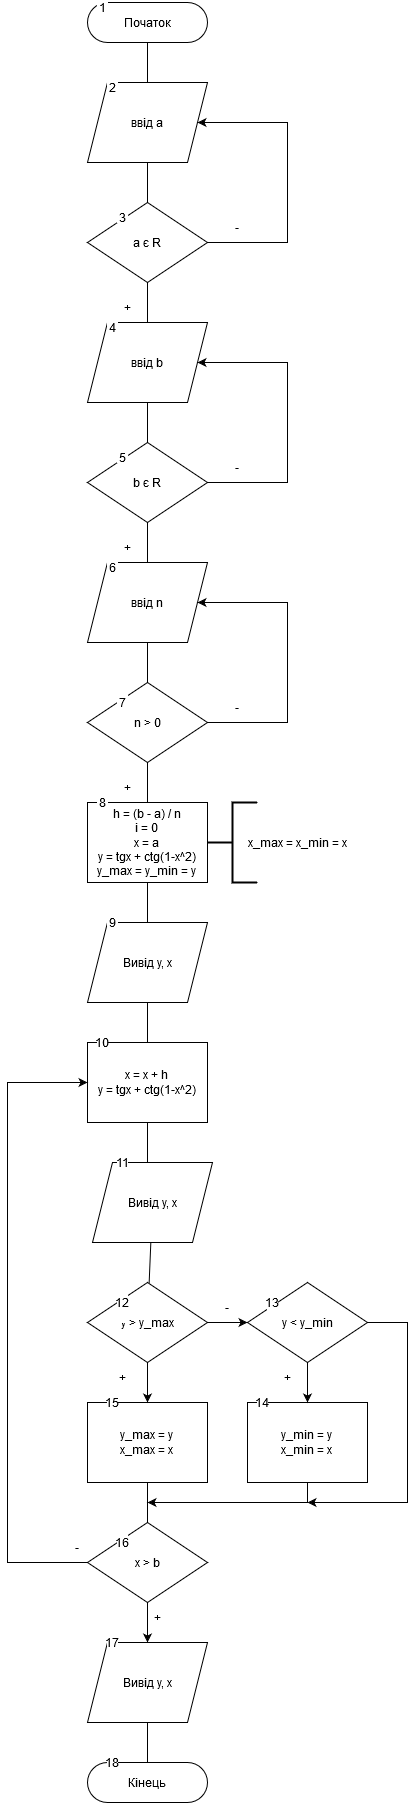

The diagram above was exported from draw.io. Its source (the exported page's mxGraphModel, read from the mxfile embedded in the PNG):
<mxGraphModel dx="1138" dy="1802" grid="1" gridSize="10" guides="1" tooltips="1" connect="1" arrows="1" fold="1" page="1" pageScale="1" pageWidth="827" pageHeight="1169" math="0" shadow="0">
  <root>
    <mxCell id="0" />
    <mxCell id="1" parent="0" />
    <mxCell id="e6ymq5OhCVcqAGx59tbJ-1" value="Початок" style="rounded=1;whiteSpace=wrap;html=1;arcSize=50;" parent="1" vertex="1">
      <mxGeometry x="320" y="-1160" width="120" height="40" as="geometry" />
    </mxCell>
    <mxCell id="e6ymq5OhCVcqAGx59tbJ-2" value="&lt;div&gt;Кінець&lt;/div&gt;" style="rounded=1;whiteSpace=wrap;html=1;arcSize=50;" parent="1" vertex="1">
      <mxGeometry x="320" y="600" width="120" height="40" as="geometry" />
    </mxCell>
    <mxCell id="e6ymq5OhCVcqAGx59tbJ-4" value="ввід а" style="shape=parallelogram;perimeter=parallelogramPerimeter;whiteSpace=wrap;html=1;fixedSize=1;rounded=0;gradientColor=none;" parent="1" vertex="1">
      <mxGeometry x="320" y="-1080" width="120" height="80" as="geometry" />
    </mxCell>
    <mxCell id="e6ymq5OhCVcqAGx59tbJ-5" value="1" style="rounded=0;whiteSpace=wrap;html=1;gradientColor=none;strokeColor=#FFFFFF;" parent="1" vertex="1">
      <mxGeometry x="330" y="-1160" width="10" height="10" as="geometry" />
    </mxCell>
    <mxCell id="e6ymq5OhCVcqAGx59tbJ-6" value="1" style="rounded=0;whiteSpace=wrap;html=1;gradientColor=none;strokeColor=#FFFFFF;" parent="1" vertex="1">
      <mxGeometry x="340" y="-840" width="10" height="10" as="geometry" />
    </mxCell>
    <mxCell id="e6ymq5OhCVcqAGx59tbJ-21" value="" style="endArrow=none;html=1;rounded=0;entryX=0.5;entryY=1;entryDx=0;entryDy=0;exitX=0.5;exitY=0;exitDx=0;exitDy=0;" parent="1" source="e6ymq5OhCVcqAGx59tbJ-4" target="e6ymq5OhCVcqAGx59tbJ-1" edge="1">
      <mxGeometry width="50" height="50" relative="1" as="geometry">
        <mxPoint x="300" y="-1060" as="sourcePoint" />
        <mxPoint x="350" y="-1110" as="targetPoint" />
      </mxGeometry>
    </mxCell>
    <mxCell id="e6ymq5OhCVcqAGx59tbJ-22" value="а є R" style="rhombus;whiteSpace=wrap;html=1;rounded=0;gradientColor=none;" parent="1" vertex="1">
      <mxGeometry x="320" y="-960" width="120" height="80" as="geometry" />
    </mxCell>
    <mxCell id="e6ymq5OhCVcqAGx59tbJ-24" value="&lt;div&gt;2&lt;/div&gt;" style="rounded=0;whiteSpace=wrap;html=1;gradientColor=none;strokeColor=#FFFFFF;" parent="1" vertex="1">
      <mxGeometry x="340" y="-1080" width="10" height="10" as="geometry" />
    </mxCell>
    <mxCell id="e6ymq5OhCVcqAGx59tbJ-25" value="&lt;div&gt;3&lt;/div&gt;" style="rounded=0;whiteSpace=wrap;html=1;gradientColor=none;strokeColor=#FFFFFF;" parent="1" vertex="1">
      <mxGeometry x="350" y="-950" width="10" height="10" as="geometry" />
    </mxCell>
    <mxCell id="e6ymq5OhCVcqAGx59tbJ-26" value="" style="endArrow=none;html=1;rounded=0;exitX=0.5;exitY=0;exitDx=0;exitDy=0;" parent="1" source="e6ymq5OhCVcqAGx59tbJ-22" target="e6ymq5OhCVcqAGx59tbJ-4" edge="1">
      <mxGeometry width="50" height="50" relative="1" as="geometry">
        <mxPoint x="350" y="-950" as="sourcePoint" />
        <mxPoint x="390" y="-990" as="targetPoint" />
      </mxGeometry>
    </mxCell>
    <mxCell id="e6ymq5OhCVcqAGx59tbJ-29" value="ввід b" style="shape=parallelogram;perimeter=parallelogramPerimeter;whiteSpace=wrap;html=1;fixedSize=1;rounded=0;gradientColor=none;" parent="1" vertex="1">
      <mxGeometry x="320" y="-840" width="120" height="80" as="geometry" />
    </mxCell>
    <mxCell id="e6ymq5OhCVcqAGx59tbJ-30" value="" style="endArrow=none;html=1;rounded=0;" parent="1" source="e6ymq5OhCVcqAGx59tbJ-29" target="e6ymq5OhCVcqAGx59tbJ-22" edge="1">
      <mxGeometry width="50" height="50" relative="1" as="geometry">
        <mxPoint x="530" y="-830" as="sourcePoint" />
        <mxPoint x="580" y="-880" as="targetPoint" />
      </mxGeometry>
    </mxCell>
    <mxCell id="e6ymq5OhCVcqAGx59tbJ-31" value="b є R" style="rhombus;whiteSpace=wrap;html=1;rounded=0;gradientColor=none;" parent="1" vertex="1">
      <mxGeometry x="320" y="-720" width="120" height="80" as="geometry" />
    </mxCell>
    <mxCell id="e6ymq5OhCVcqAGx59tbJ-32" value="" style="endArrow=none;html=1;rounded=0;" parent="1" source="e6ymq5OhCVcqAGx59tbJ-31" target="e6ymq5OhCVcqAGx59tbJ-29" edge="1">
      <mxGeometry width="50" height="50" relative="1" as="geometry">
        <mxPoint x="490" y="-710" as="sourcePoint" />
        <mxPoint x="540" y="-760" as="targetPoint" />
      </mxGeometry>
    </mxCell>
    <mxCell id="e6ymq5OhCVcqAGx59tbJ-34" value="ввід n" style="shape=parallelogram;perimeter=parallelogramPerimeter;whiteSpace=wrap;html=1;fixedSize=1;rounded=0;gradientColor=none;" parent="1" vertex="1">
      <mxGeometry x="320" y="-600" width="120" height="80" as="geometry" />
    </mxCell>
    <mxCell id="e6ymq5OhCVcqAGx59tbJ-35" value="n &amp;gt; 0" style="rhombus;whiteSpace=wrap;html=1;rounded=0;gradientColor=none;" parent="1" vertex="1">
      <mxGeometry x="320" y="-480" width="120" height="80" as="geometry" />
    </mxCell>
    <mxCell id="e6ymq5OhCVcqAGx59tbJ-36" value="" style="endArrow=none;html=1;rounded=0;" parent="1" source="e6ymq5OhCVcqAGx59tbJ-35" target="e6ymq5OhCVcqAGx59tbJ-34" edge="1">
      <mxGeometry width="50" height="50" relative="1" as="geometry">
        <mxPoint x="460" y="-480" as="sourcePoint" />
        <mxPoint x="510" y="-530" as="targetPoint" />
      </mxGeometry>
    </mxCell>
    <mxCell id="e6ymq5OhCVcqAGx59tbJ-37" value="" style="endArrow=none;html=1;rounded=0;" parent="1" source="e6ymq5OhCVcqAGx59tbJ-34" target="e6ymq5OhCVcqAGx59tbJ-31" edge="1">
      <mxGeometry width="50" height="50" relative="1" as="geometry">
        <mxPoint x="530" y="-600" as="sourcePoint" />
        <mxPoint x="580" y="-650" as="targetPoint" />
      </mxGeometry>
    </mxCell>
    <mxCell id="e6ymq5OhCVcqAGx59tbJ-40" value="&lt;div&gt;4&lt;/div&gt;" style="rounded=0;whiteSpace=wrap;html=1;gradientColor=none;strokeColor=#FFFFFF;" parent="1" vertex="1">
      <mxGeometry x="340" y="-840" width="10" height="10" as="geometry" />
    </mxCell>
    <mxCell id="e6ymq5OhCVcqAGx59tbJ-42" value="5" style="rounded=0;whiteSpace=wrap;html=1;gradientColor=none;strokeColor=#FFFFFF;" parent="1" vertex="1">
      <mxGeometry x="350" y="-710" width="10" height="10" as="geometry" />
    </mxCell>
    <mxCell id="e6ymq5OhCVcqAGx59tbJ-43" value="6" style="rounded=0;whiteSpace=wrap;html=1;gradientColor=none;strokeColor=#FFFFFF;" parent="1" vertex="1">
      <mxGeometry x="340" y="-600" width="10" height="10" as="geometry" />
    </mxCell>
    <mxCell id="e6ymq5OhCVcqAGx59tbJ-44" value="7" style="rounded=0;whiteSpace=wrap;html=1;gradientColor=none;strokeColor=#FFFFFF;" parent="1" vertex="1">
      <mxGeometry x="350" y="-480" width="10" height="40" as="geometry" />
    </mxCell>
    <mxCell id="e6ymq5OhCVcqAGx59tbJ-46" value="" style="endArrow=classic;html=1;rounded=0;exitX=1;exitY=0.5;exitDx=0;exitDy=0;" parent="1" source="e6ymq5OhCVcqAGx59tbJ-35" target="e6ymq5OhCVcqAGx59tbJ-34" edge="1">
      <mxGeometry width="50" height="50" relative="1" as="geometry">
        <mxPoint x="490" y="-420" as="sourcePoint" />
        <mxPoint x="540" y="-470" as="targetPoint" />
        <Array as="points">
          <mxPoint x="520" y="-440" />
          <mxPoint x="520" y="-560" />
        </Array>
      </mxGeometry>
    </mxCell>
    <mxCell id="e6ymq5OhCVcqAGx59tbJ-47" value="" style="endArrow=classic;html=1;rounded=0;exitX=1;exitY=0.5;exitDx=0;exitDy=0;" parent="1" edge="1">
      <mxGeometry width="50" height="50" relative="1" as="geometry">
        <mxPoint x="440" y="-680" as="sourcePoint" />
        <mxPoint x="430" y="-800" as="targetPoint" />
        <Array as="points">
          <mxPoint x="520" y="-680" />
          <mxPoint x="520" y="-800" />
        </Array>
      </mxGeometry>
    </mxCell>
    <mxCell id="e6ymq5OhCVcqAGx59tbJ-48" value="" style="endArrow=classic;html=1;rounded=0;exitX=1;exitY=0.5;exitDx=0;exitDy=0;" parent="1" edge="1">
      <mxGeometry width="50" height="50" relative="1" as="geometry">
        <mxPoint x="440" y="-920" as="sourcePoint" />
        <mxPoint x="430" y="-1040" as="targetPoint" />
        <Array as="points">
          <mxPoint x="520" y="-920" />
          <mxPoint x="520" y="-1040" />
        </Array>
      </mxGeometry>
    </mxCell>
    <mxCell id="e6ymq5OhCVcqAGx59tbJ-49" value="-" style="rounded=0;whiteSpace=wrap;html=1;strokeColor=none;gradientColor=none;fillColor=none;" parent="1" vertex="1">
      <mxGeometry x="440" y="-710" width="60" height="30" as="geometry" />
    </mxCell>
    <mxCell id="e6ymq5OhCVcqAGx59tbJ-50" value="-" style="rounded=0;whiteSpace=wrap;html=1;strokeColor=none;gradientColor=none;fillColor=none;" parent="1" vertex="1">
      <mxGeometry x="440" y="-470" width="60" height="30" as="geometry" />
    </mxCell>
    <mxCell id="e6ymq5OhCVcqAGx59tbJ-51" value="-" style="rounded=0;whiteSpace=wrap;html=1;strokeColor=none;gradientColor=none;fillColor=none;" parent="1" vertex="1">
      <mxGeometry x="440" y="-950" width="60" height="30" as="geometry" />
    </mxCell>
    <mxCell id="e6ymq5OhCVcqAGx59tbJ-52" value="+" style="rounded=0;whiteSpace=wrap;html=1;strokeColor=none;gradientColor=none;fillColor=none;" parent="1" vertex="1">
      <mxGeometry x="330" y="-870" width="60" height="30" as="geometry" />
    </mxCell>
    <mxCell id="e6ymq5OhCVcqAGx59tbJ-56" value="+" style="rounded=0;whiteSpace=wrap;html=1;strokeColor=none;gradientColor=none;fillColor=none;" parent="1" vertex="1">
      <mxGeometry x="330" y="-630" width="60" height="30" as="geometry" />
    </mxCell>
    <mxCell id="e6ymq5OhCVcqAGx59tbJ-62" value="" style="endArrow=none;html=1;rounded=0;" parent="1" source="e6ymq5OhCVcqAGx59tbJ-63" target="e6ymq5OhCVcqAGx59tbJ-35" edge="1">
      <mxGeometry width="50" height="50" relative="1" as="geometry">
        <mxPoint x="330" y="-370" as="sourcePoint" />
        <mxPoint x="560" y="-340" as="targetPoint" />
      </mxGeometry>
    </mxCell>
    <mxCell id="e6ymq5OhCVcqAGx59tbJ-63" value="&lt;div&gt;h = (b - a) / n&lt;/div&gt;&lt;div&gt;i = 0&lt;br&gt;&lt;/div&gt;&lt;div&gt;x = a&lt;br&gt;&lt;/div&gt;&lt;div&gt;y = tgx + ctg(1-x^2)&lt;/div&gt;&lt;div&gt;y_max = y_min = y&lt;br&gt;&lt;/div&gt;" style="rounded=0;whiteSpace=wrap;html=1;strokeColor=#000000;fillColor=default;gradientColor=none;" parent="1" vertex="1">
      <mxGeometry x="320" y="-360" width="120" height="80" as="geometry" />
    </mxCell>
    <mxCell id="e6ymq5OhCVcqAGx59tbJ-64" value="+" style="rounded=0;whiteSpace=wrap;html=1;strokeColor=none;gradientColor=none;fillColor=none;" parent="1" vertex="1">
      <mxGeometry x="330" y="-390" width="60" height="30" as="geometry" />
    </mxCell>
    <mxCell id="e6ymq5OhCVcqAGx59tbJ-65" value="&lt;div&gt;Вивід y, x&lt;/div&gt;" style="shape=parallelogram;perimeter=parallelogramPerimeter;whiteSpace=wrap;html=1;fixedSize=1;rounded=0;strokeColor=#000000;fillColor=default;gradientColor=none;" parent="1" vertex="1">
      <mxGeometry x="320" y="-240" width="120" height="80" as="geometry" />
    </mxCell>
    <mxCell id="e6ymq5OhCVcqAGx59tbJ-66" value="8" style="rounded=0;whiteSpace=wrap;html=1;gradientColor=none;strokeColor=#FFFFFF;" parent="1" vertex="1">
      <mxGeometry x="330" y="-380" width="10" height="40" as="geometry" />
    </mxCell>
    <mxCell id="e6ymq5OhCVcqAGx59tbJ-67" value="9" style="rounded=0;whiteSpace=wrap;html=1;gradientColor=none;strokeColor=#FFFFFF;" parent="1" vertex="1">
      <mxGeometry x="340" y="-260" width="10" height="40" as="geometry" />
    </mxCell>
    <mxCell id="e6ymq5OhCVcqAGx59tbJ-68" value="" style="endArrow=none;html=1;rounded=0;" parent="1" source="e6ymq5OhCVcqAGx59tbJ-65" target="e6ymq5OhCVcqAGx59tbJ-63" edge="1">
      <mxGeometry width="50" height="50" relative="1" as="geometry">
        <mxPoint x="510" y="-230" as="sourcePoint" />
        <mxPoint x="560" y="-280" as="targetPoint" />
      </mxGeometry>
    </mxCell>
    <mxCell id="U12YQnXA8Tl8tflIaSpb-1" value="&lt;div&gt;x = x + h&lt;br&gt;&lt;/div&gt;&lt;div&gt;y = tgx + ctg(1-x^2)&lt;/div&gt;" style="rounded=0;whiteSpace=wrap;html=1;" parent="1" vertex="1">
      <mxGeometry x="320" y="-120" width="120" height="80" as="geometry" />
    </mxCell>
    <mxCell id="U12YQnXA8Tl8tflIaSpb-2" value="" style="endArrow=none;html=1;rounded=0;" parent="1" source="e6ymq5OhCVcqAGx59tbJ-65" target="U12YQnXA8Tl8tflIaSpb-1" edge="1">
      <mxGeometry width="50" height="50" relative="1" as="geometry">
        <mxPoint x="390" y="-170" as="sourcePoint" />
        <mxPoint x="560" y="-160" as="targetPoint" />
      </mxGeometry>
    </mxCell>
    <mxCell id="U12YQnXA8Tl8tflIaSpb-4" value="" style="strokeWidth=2;html=1;shape=mxgraph.flowchart.annotation_2;align=left;labelPosition=right;pointerEvents=1;fillColor=default;" parent="1" vertex="1">
      <mxGeometry x="440" y="-360" width="50" height="80" as="geometry" />
    </mxCell>
    <mxCell id="U12YQnXA8Tl8tflIaSpb-7" value="x_max = x_min = x" style="rounded=1;whiteSpace=wrap;html=1;fillColor=none;strokeColor=none;" parent="1" vertex="1">
      <mxGeometry x="470" y="-360" width="120" height="80" as="geometry" />
    </mxCell>
    <mxCell id="U12YQnXA8Tl8tflIaSpb-12" value="y &amp;gt; y_max" style="rhombus;whiteSpace=wrap;html=1;fillColor=default;" parent="1" vertex="1">
      <mxGeometry x="320" y="120" width="120" height="80" as="geometry" />
    </mxCell>
    <mxCell id="U12YQnXA8Tl8tflIaSpb-13" value="y &amp;lt; y_min" style="rhombus;whiteSpace=wrap;html=1;fillColor=default;" parent="1" vertex="1">
      <mxGeometry x="480" y="120" width="120" height="80" as="geometry" />
    </mxCell>
    <mxCell id="U12YQnXA8Tl8tflIaSpb-14" value="&lt;div&gt;y_max = y&lt;/div&gt;&lt;div&gt;x_max = x&lt;br&gt;&lt;/div&gt;" style="rounded=0;whiteSpace=wrap;html=1;fillColor=default;" parent="1" vertex="1">
      <mxGeometry x="320" y="240" width="120" height="80" as="geometry" />
    </mxCell>
    <mxCell id="U12YQnXA8Tl8tflIaSpb-15" value="&lt;div&gt;y_min = y&lt;/div&gt;&lt;div&gt;x_min = x&lt;br&gt;&lt;/div&gt;" style="rounded=0;whiteSpace=wrap;html=1;fillColor=default;" parent="1" vertex="1">
      <mxGeometry x="480" y="240" width="120" height="80" as="geometry" />
    </mxCell>
    <mxCell id="U12YQnXA8Tl8tflIaSpb-18" value="" style="endArrow=none;html=1;rounded=0;" parent="1" target="U12YQnXA8Tl8tflIaSpb-1" edge="1">
      <mxGeometry width="50" height="50" relative="1" as="geometry">
        <mxPoint x="380" as="sourcePoint" />
        <mxPoint x="320" y="-30" as="targetPoint" />
      </mxGeometry>
    </mxCell>
    <mxCell id="U12YQnXA8Tl8tflIaSpb-21" value="" style="endArrow=classic;html=1;rounded=0;" parent="1" source="U12YQnXA8Tl8tflIaSpb-28" target="U12YQnXA8Tl8tflIaSpb-30" edge="1">
      <mxGeometry width="50" height="50" relative="1" as="geometry">
        <mxPoint x="167.36000000000013" y="590" as="sourcePoint" />
        <mxPoint x="30" y="666.76" as="targetPoint" />
      </mxGeometry>
    </mxCell>
    <mxCell id="U12YQnXA8Tl8tflIaSpb-25" value="" style="endArrow=classic;html=1;rounded=0;exitX=0.5;exitY=1;exitDx=0;exitDy=0;" parent="1" source="U12YQnXA8Tl8tflIaSpb-12" target="U12YQnXA8Tl8tflIaSpb-14" edge="1">
      <mxGeometry width="50" height="50" relative="1" as="geometry">
        <mxPoint x="227.36000000000013" y="280" as="sourcePoint" />
        <mxPoint x="90" y="356.7600000000002" as="targetPoint" />
      </mxGeometry>
    </mxCell>
    <mxCell id="U12YQnXA8Tl8tflIaSpb-27" value="" style="endArrow=none;html=1;rounded=0;" parent="1" source="U12YQnXA8Tl8tflIaSpb-12" target="U12YQnXA8Tl8tflIaSpb-63" edge="1">
      <mxGeometry width="50" height="50" relative="1" as="geometry">
        <mxPoint x="210" y="290" as="sourcePoint" />
        <mxPoint x="380" y="119.99999999999955" as="targetPoint" />
      </mxGeometry>
    </mxCell>
    <mxCell id="U12YQnXA8Tl8tflIaSpb-28" value="x &amp;gt; b" style="rhombus;whiteSpace=wrap;html=1;fillColor=default;" parent="1" vertex="1">
      <mxGeometry x="320" y="360" width="120" height="80" as="geometry" />
    </mxCell>
    <mxCell id="U12YQnXA8Tl8tflIaSpb-29" value="" style="endArrow=none;html=1;rounded=0;" parent="1" source="U12YQnXA8Tl8tflIaSpb-28" target="U12YQnXA8Tl8tflIaSpb-14" edge="1">
      <mxGeometry width="50" height="50" relative="1" as="geometry">
        <mxPoint x="160" y="370" as="sourcePoint" />
        <mxPoint x="210" y="320" as="targetPoint" />
      </mxGeometry>
    </mxCell>
    <mxCell id="U12YQnXA8Tl8tflIaSpb-30" value="&lt;div&gt;Вивід y, x&lt;/div&gt;" style="shape=parallelogram;perimeter=parallelogramPerimeter;whiteSpace=wrap;html=1;fixedSize=1;rounded=0;strokeColor=#000000;fillColor=default;gradientColor=none;" parent="1" vertex="1">
      <mxGeometry x="320" y="480" width="120" height="80" as="geometry" />
    </mxCell>
    <mxCell id="U12YQnXA8Tl8tflIaSpb-31" value="" style="endArrow=none;html=1;rounded=0;" parent="1" source="e6ymq5OhCVcqAGx59tbJ-2" target="U12YQnXA8Tl8tflIaSpb-30" edge="1">
      <mxGeometry width="50" height="50" relative="1" as="geometry">
        <mxPoint x="150" y="670" as="sourcePoint" />
        <mxPoint x="200" y="620" as="targetPoint" />
      </mxGeometry>
    </mxCell>
    <mxCell id="U12YQnXA8Tl8tflIaSpb-32" value="" style="endArrow=classic;html=1;rounded=0;exitX=0;exitY=0.5;exitDx=0;exitDy=0;" parent="1" source="U12YQnXA8Tl8tflIaSpb-28" target="U12YQnXA8Tl8tflIaSpb-1" edge="1">
      <mxGeometry width="50" height="50" relative="1" as="geometry">
        <mxPoint x="252.00522569120426" y="634.5768171274697" as="sourcePoint" />
        <mxPoint x="120" y="-200" as="targetPoint" />
        <Array as="points">
          <mxPoint x="240" y="400" />
          <mxPoint x="240" y="-80" />
        </Array>
      </mxGeometry>
    </mxCell>
    <mxCell id="U12YQnXA8Tl8tflIaSpb-34" value="" style="endArrow=classic;html=1;rounded=0;" parent="1" source="U12YQnXA8Tl8tflIaSpb-13" target="U12YQnXA8Tl8tflIaSpb-15" edge="1">
      <mxGeometry width="50" height="50" relative="1" as="geometry">
        <mxPoint x="782.005225691204" y="379.9968171274695" as="sourcePoint" />
        <mxPoint x="460" y="625.4200000000001" as="targetPoint" />
      </mxGeometry>
    </mxCell>
    <mxCell id="U12YQnXA8Tl8tflIaSpb-35" value="10" style="rounded=0;whiteSpace=wrap;html=1;gradientColor=none;strokeColor=#FFFFFF;" parent="1" vertex="1">
      <mxGeometry x="330" y="-140" width="10" height="40" as="geometry" />
    </mxCell>
    <mxCell id="U12YQnXA8Tl8tflIaSpb-41" value="12" style="rounded=0;whiteSpace=wrap;html=1;gradientColor=none;strokeColor=#FFFFFF;" parent="1" vertex="1">
      <mxGeometry x="350" y="120" width="10" height="40" as="geometry" />
    </mxCell>
    <mxCell id="U12YQnXA8Tl8tflIaSpb-42" value="13" style="rounded=0;whiteSpace=wrap;html=1;gradientColor=none;strokeColor=#FFFFFF;" parent="1" vertex="1">
      <mxGeometry x="500" y="120" width="10" height="40" as="geometry" />
    </mxCell>
    <mxCell id="U12YQnXA8Tl8tflIaSpb-43" value="15" style="rounded=0;whiteSpace=wrap;html=1;gradientColor=none;strokeColor=#FFFFFF;" parent="1" vertex="1">
      <mxGeometry x="340" y="220" width="10" height="40" as="geometry" />
    </mxCell>
    <mxCell id="U12YQnXA8Tl8tflIaSpb-44" value="16" style="rounded=0;whiteSpace=wrap;html=1;gradientColor=none;strokeColor=#FFFFFF;" parent="1" vertex="1">
      <mxGeometry x="350" y="360" width="10" height="40" as="geometry" />
    </mxCell>
    <mxCell id="U12YQnXA8Tl8tflIaSpb-45" value="14" style="rounded=0;whiteSpace=wrap;html=1;gradientColor=none;strokeColor=#FFFFFF;" parent="1" vertex="1">
      <mxGeometry x="490" y="220" width="10" height="40" as="geometry" />
    </mxCell>
    <mxCell id="U12YQnXA8Tl8tflIaSpb-46" value="17" style="rounded=0;whiteSpace=wrap;html=1;gradientColor=none;strokeColor=#FFFFFF;" parent="1" vertex="1">
      <mxGeometry x="340" y="460" width="10" height="40" as="geometry" />
    </mxCell>
    <mxCell id="U12YQnXA8Tl8tflIaSpb-47" value="18" style="rounded=0;whiteSpace=wrap;html=1;gradientColor=none;strokeColor=#FFFFFF;" parent="1" vertex="1">
      <mxGeometry x="340" y="580" width="10" height="40" as="geometry" />
    </mxCell>
    <mxCell id="U12YQnXA8Tl8tflIaSpb-49" value="+" style="rounded=0;whiteSpace=wrap;html=1;strokeColor=none;gradientColor=none;fillColor=none;" parent="1" vertex="1">
      <mxGeometry x="490" y="200" width="60" height="30" as="geometry" />
    </mxCell>
    <mxCell id="U12YQnXA8Tl8tflIaSpb-56" value="-" style="rounded=0;whiteSpace=wrap;html=1;strokeColor=none;gradientColor=none;fillColor=none;" parent="1" vertex="1">
      <mxGeometry x="430" y="130" width="60" height="30" as="geometry" />
    </mxCell>
    <mxCell id="U12YQnXA8Tl8tflIaSpb-59" value="+" style="rounded=0;whiteSpace=wrap;html=1;strokeColor=none;gradientColor=none;fillColor=none;" parent="1" vertex="1">
      <mxGeometry x="360" y="440" width="60" height="30" as="geometry" />
    </mxCell>
    <mxCell id="U12YQnXA8Tl8tflIaSpb-60" value="-" style="rounded=0;whiteSpace=wrap;html=1;strokeColor=none;gradientColor=none;fillColor=none;" parent="1" vertex="1">
      <mxGeometry x="280" y="370" width="60" height="30" as="geometry" />
    </mxCell>
    <mxCell id="U12YQnXA8Tl8tflIaSpb-63" value="&lt;div&gt;Вивід y, x&lt;/div&gt;" style="shape=parallelogram;perimeter=parallelogramPerimeter;whiteSpace=wrap;html=1;fixedSize=1;rounded=0;strokeColor=#000000;fillColor=default;gradientColor=none;" parent="1" vertex="1">
      <mxGeometry x="325" width="120" height="80" as="geometry" />
    </mxCell>
    <mxCell id="U12YQnXA8Tl8tflIaSpb-66" value="11" style="rounded=0;whiteSpace=wrap;html=1;gradientColor=none;strokeColor=#FFFFFF;" parent="1" vertex="1">
      <mxGeometry x="350" y="-20" width="10" height="40" as="geometry" />
    </mxCell>
    <mxCell id="U12YQnXA8Tl8tflIaSpb-67" value="" style="endArrow=classic;html=1;rounded=0;" parent="1" source="U12YQnXA8Tl8tflIaSpb-12" target="U12YQnXA8Tl8tflIaSpb-13" edge="1">
      <mxGeometry width="50" height="50" relative="1" as="geometry">
        <mxPoint x="500" y="230" as="sourcePoint" />
        <mxPoint x="550" y="180" as="targetPoint" />
      </mxGeometry>
    </mxCell>
    <mxCell id="U12YQnXA8Tl8tflIaSpb-70" value="" style="endArrow=classic;html=1;rounded=0;" parent="1" source="U12YQnXA8Tl8tflIaSpb-15" edge="1">
      <mxGeometry width="50" height="50" relative="1" as="geometry">
        <mxPoint x="730" y="410" as="sourcePoint" />
        <mxPoint x="380" y="340" as="targetPoint" />
        <Array as="points">
          <mxPoint x="540" y="340" />
        </Array>
      </mxGeometry>
    </mxCell>
    <mxCell id="U12YQnXA8Tl8tflIaSpb-71" value="+" style="rounded=0;whiteSpace=wrap;html=1;strokeColor=none;gradientColor=none;fillColor=none;" parent="1" vertex="1">
      <mxGeometry x="325" y="200" width="60" height="30" as="geometry" />
    </mxCell>
    <mxCell id="U12YQnXA8Tl8tflIaSpb-73" value="" style="endArrow=classic;html=1;rounded=0;exitX=1;exitY=0.5;exitDx=0;exitDy=0;" parent="1" source="U12YQnXA8Tl8tflIaSpb-13" edge="1">
      <mxGeometry width="50" height="50" relative="1" as="geometry">
        <mxPoint x="710" y="180" as="sourcePoint" />
        <mxPoint x="540" y="340" as="targetPoint" />
        <Array as="points">
          <mxPoint x="640" y="160" />
          <mxPoint x="640" y="340" />
        </Array>
      </mxGeometry>
    </mxCell>
  </root>
</mxGraphModel>